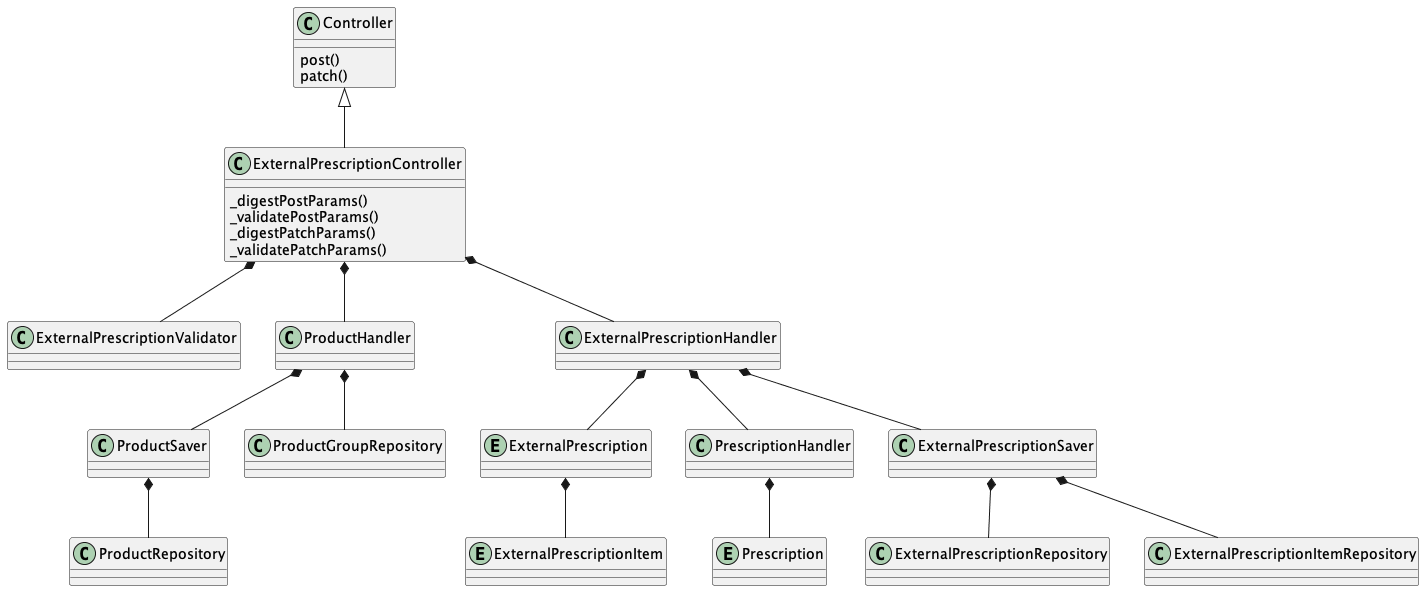

The diagram above was rendered by PlantUML. Its source (embedded in the PNG):
@startuml ExternalPrescription

entity ExternalPrescription
entity ExternalPrescriptionItem

class ExternalPrescriptionController {
    _digestPostParams()
    _validatePostParams()
    _digestPatchParams()
    _validatePatchParams()
}
class Controller {
    post()
    patch()
}

class ExternalPrescriptionValidator

/' Product Creation '/
class ProductSaver
class ProductHandler
class ProductGroupRepository
class ProductRepository

/' External Prescription '/
class ExternalPrescriptionHandler
class PrescriptionHandler
entity Prescription
class ExternalPrescriptionSaver
class ExternalPrescriptionRepository
class ExternalPrescriptionItemRepository

Controller <|-- ExternalPrescriptionController

ExternalPrescriptionController *-- ExternalPrescriptionValidator
ExternalPrescriptionController *-- ProductHandler
ProductHandler *-- ProductSaver
ProductHandler *-- ProductGroupRepository
ProductSaver *-- ProductRepository

ExternalPrescriptionController *-- ExternalPrescriptionHandler
ExternalPrescriptionHandler *-- PrescriptionHandler
ExternalPrescriptionHandler *-- ExternalPrescription
ExternalPrescription *-- ExternalPrescriptionItem
PrescriptionHandler *-- Prescription
ExternalPrescriptionHandler *-- ExternalPrescriptionSaver
ExternalPrescriptionSaver *-- ExternalPrescriptionRepository
ExternalPrescriptionSaver *-- ExternalPrescriptionItemRepository


@enduml